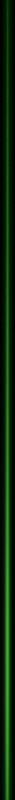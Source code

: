 # Source: jibauni_medium_laser.blend  (saved by Blender 4.4.30; exported with 4.5.12 LTS)
import bpy
from mathutils import Matrix  # noqa: F401  (used for matrix-valued properties, if any)

bpy.ops.wm.read_factory_settings(use_empty=True)
scene = bpy.context.scene
scene.name = 'Scene'

# ---- collections
col_collection = bpy.data.collections.new('Collection'); scene.collection.children.link(col_collection)

# ---- materials (node trees are filled in below, after node groups)
mat_material_005 = bpy.data.materials.new('Material.005')
mat_material = bpy.data.materials.new('Material')
mat_material_001 = bpy.data.materials.new('Material.001')

# ---- material node trees
mat_material_005.use_nodes = True; mat_material_005.node_tree.nodes.clear()
_N = mat_material_005.node_tree.nodes; _L = mat_material_005.node_tree.links
n0 = _N.new('ShaderNodeOutputMaterial'); n0.name = 'Material Output'; n0.location = (976, 300)
n1 = _N.new('ShaderNodeTexGradient'); n1.name = 'Gradient Texture'; n1.location = (-531, 198)
n1.gradient_type = 'SPHERICAL'
n2 = _N.new('ShaderNodeVectorMath'); n2.name = 'Vector Math'; n2.location = (-751, 245)
n2.operation = 'MULTIPLY'
n2.inputs[1].default_value = (1.0, 0.0, 1.0)
n3 = _N.new('ShaderNodeSeparateXYZ'); n3.name = 'Separate XYZ'; n3.location = (-739, 44)
n4 = _N.new('ShaderNodeTexCoord'); n4.name = 'Texture Coordinate'; n4.location = (-1299, 250)
n5 = _N.new('ShaderNodeMapRange'); n5.name = 'Map Range'; n5.location = (-565, 32)
n5.inputs[1].default_value = -1.0
n6 = _N.new('ShaderNodeMath'); n6.name = 'Math.002'; n6.location = (223, 215)
n6.operation = 'MULTIPLY'
n7 = _N.new('ShaderNodeMath'); n7.name = 'Math.001'; n7.location = (415, 226)
n7.operation = 'MULTIPLY'
n7.inputs[1].default_value = 8.0
n8 = _N.new('ShaderNodeMath'); n8.name = 'Math'; n8.location = (-311, 255)
n8.operation = 'POWER'
n8.inputs[1].default_value = 4.0
n9 = _N.new('ShaderNodeMath'); n9.name = 'Math.003'; n9.location = (3, 80)
n9.operation = 'POWER'
n9.inputs[1].default_value = 2.0
n10 = _N.new('ShaderNodeVolumePrincipled'); n10.name = 'Principled Volume'; n10.location = (610, 308)
n10.inputs[2].default_value = 0.0
n10.inputs[7].default_value = (0.002553, 0.5136, 0.002474, 1.0)
n11 = _N.new('ShaderNodeFloatCurve'); n11.name = 'Float Curve'; n11.location = (-311, 32)
_c = n11.mapping.curves[0]
while len(_c.points) > 2: _c.points.remove(_c.points[-1])
_c.points[0].location = (0.0, 0.0); _c.points[0].handle_type = 'AUTO'
_c.points[1].location = (0.92727, 1.0); _c.points[1].handle_type = 'VECTOR'
_p = _c.points.new(1.0, 0.0); _p.handle_type = 'AUTO'
n11.mapping.update()
_L.new(n10.outputs[0], n0.inputs[1])
_L.new(n7.outputs[0], n10.inputs[6])
_L.new(n2.outputs[0], n1.inputs[0])
_L.new(n4.outputs[3], n2.inputs[0])
_L.new(n1.outputs[1], n8.inputs[0])
_L.new(n6.outputs[0], n7.inputs[0])
_L.new(n4.outputs[3], n3.inputs[0])
_L.new(n3.outputs[1], n5.inputs[0])
_L.new(n8.outputs[0], n6.inputs[0])
_L.new(n9.outputs[0], n6.inputs[1])
_L.new(n5.outputs[0], n11.inputs[1])
_L.new(n11.outputs[0], n9.inputs[0])
n0.is_active_output = True
mat_material.use_nodes = True; mat_material.node_tree.nodes.clear()
_N = mat_material.node_tree.nodes; _L = mat_material.node_tree.links
n0 = _N.new('ShaderNodeOutputMaterial'); n0.name = 'Material Output'; n0.location = (596, 300)
n1 = _N.new('ShaderNodeTexGradient'); n1.name = 'Gradient Texture'; n1.location = (-406, 198)
n1.gradient_type = 'SPHERICAL'
n2 = _N.new('ShaderNodeTexCoord'); n2.name = 'Texture Coordinate'; n2.location = (-651, 212)
n3 = _N.new('ShaderNodeMath'); n3.name = 'Math'; n3.location = (-186, 170)
n3.operation = 'POWER'
n3.inputs[1].default_value = 4.0
n4 = _N.new('ShaderNodeMath'); n4.name = 'Math.001'; n4.location = (34, 182)
n4.operation = 'MULTIPLY'
n4.inputs[1].default_value = 2.0
n5 = _N.new('ShaderNodeVolumePrincipled'); n5.name = 'Principled Volume'; n5.location = (254, 294)
n5.inputs[0].default_value = (0.0162, 0.3347, 0.0119, 1.0)
n5.inputs[2].default_value = 0.0
n5.inputs[7].default_value = (0.03468, 0.4545, 0.02292, 1.0)
_L.new(n5.outputs[0], n0.inputs[1])
_L.new(n4.outputs[0], n5.inputs[6])
_L.new(n2.outputs[3], n1.inputs[0])
_L.new(n1.outputs[1], n3.inputs[0])
_L.new(n3.outputs[0], n4.inputs[0])
n0.is_active_output = True
mat_material_001.use_nodes = True; mat_material_001.node_tree.nodes.clear()
_N = mat_material_001.node_tree.nodes; _L = mat_material_001.node_tree.links
n0 = _N.new('ShaderNodeOutputMaterial'); n0.name = 'Material Output'; n0.location = (917, 300)
n1 = _N.new('ShaderNodeTexGradient'); n1.name = 'Gradient Texture'; n1.location = (-311, 172)
n1.gradient_type = 'SPHERICAL'
n2 = _N.new('ShaderNodeVectorMath'); n2.name = 'Vector Math.001'; n2.location = (-531, 251)
n2.operation = 'DIVIDE'
n3 = _N.new('ShaderNodeVectorMath'); n3.name = 'Vector Math'; n3.location = (-1048, 234)
n3.operation = 'MULTIPLY'
n3.inputs[1].default_value = (1.0, 0.0, 1.0)
n4 = _N.new('ShaderNodeSeparateXYZ'); n4.name = 'Separate XYZ'; n4.location = (-1275, -10)
n5 = _N.new('ShaderNodeMapRange'); n5.name = 'Map Range'; n5.location = (-1071, 6)
n5.inputs[1].default_value = -1.0
n6 = _N.new('ShaderNodeTexCoord'); n6.name = 'Texture Coordinate'; n6.location = (-1577, 193)
n7 = _N.new('ShaderNodeFloatCurve'); n7.name = 'Float Curve'; n7.location = (-851, 33)
_c = n7.mapping.curves[0]
while len(_c.points) > 2: _c.points.remove(_c.points[-1])
_c.points[0].location = (0.0, 0.0); _c.points[0].handle_type = 'AUTO'
_c.points[1].location = (0.15909, 0.33125); _c.points[1].handle_type = 'AUTO'
_p = _c.points.new(0.73636, 1.0); _p.handle_type = 'VECTOR'
_p = _c.points.new(0.82273, 1.0); _p.handle_type = 'AUTO'
_p = _c.points.new(1.0, 0.0); _p.handle_type = 'AUTO'
n7.mapping.update()
n8 = _N.new('ShaderNodeMath'); n8.name = 'Math.003'; n8.location = (129, 160)
n8.operation = 'MULTIPLY'
n9 = _N.new('ShaderNodeVolumePrincipled'); n9.name = 'Principled Volume'; n9.location = (569, 287)
n9.inputs[0].default_value = (0.2163, 0.7281, 0.1355, 1.0)
n9.inputs[2].default_value = 0.0
n9.inputs[9].default_value = (0.5387, 1.0, 0.5478, 1.0)
n10 = _N.new('ShaderNodeMath'); n10.name = 'Math'; n10.location = (-91, 160)
n10.operation = 'POWER'
n10.inputs[1].default_value = 8.0
n11 = _N.new('ShaderNodeMath'); n11.name = 'Math.001'; n11.location = (-496, 57)
n11.operation = 'POWER'
n11.inputs[1].default_value = 2.0
n12 = _N.new('ShaderNodeMath'); n12.name = 'Math.002'; n12.location = (349, 185)
n12.operation = 'MULTIPLY'
n12.inputs[1].default_value = 5.0
n13 = _N.new('ShaderNodeAmbientOcclusion'); n13.name = 'Ambient Occlusion'; n13.location = (379, 127)
n13.inputs[0].default_value = (0.2193, 1.0, 0.1583, 1.0)
_L.new(n9.outputs[0], n0.inputs[1])
_L.new(n12.outputs[0], n9.inputs[6])
_L.new(n1.outputs[1], n10.inputs[0])
_L.new(n8.outputs[0], n12.inputs[0])
_L.new(n2.outputs[0], n1.inputs[0])
_L.new(n6.outputs[3], n3.inputs[0])
_L.new(n3.outputs[0], n2.inputs[0])
_L.new(n6.outputs[3], n4.inputs[0])
_L.new(n4.outputs[1], n5.inputs[0])
_L.new(n7.outputs[0], n2.inputs[1])
_L.new(n5.outputs[0], n7.inputs[1])
_L.new(n10.outputs[0], n8.inputs[0])
_L.new(n11.outputs[0], n8.inputs[1])
_L.new(n7.outputs[0], n11.inputs[0])
_L.new(n13.outputs[0], n9.inputs[7])
n0.is_active_output = True

# ---- world
world_world = bpy.data.worlds.new('World'); scene.world = world_world
world_world.use_nodes = True; world_world.node_tree.nodes.clear()
_N = world_world.node_tree.nodes; _L = world_world.node_tree.links
n0 = _N.new('ShaderNodeOutputWorld'); n0.name = 'World Output'; n0.location = (300, 300)
n1 = _N.new('ShaderNodeBackground'); n1.name = 'Background'; n1.location = (10, 300)
n1.inputs[0].default_value = (0.0, 0.0, 0.0, 1.0)
_L.new(n1.outputs[0], n0.inputs[0])
n0.is_active_output = True
world_world.color = (0.05088, 0.05088, 0.05088)
world_world.use_sun_shadow = False
world_world.sun_shadow_jitter_overblur = 0.0

# ---- cameras
cam_camera_001 = bpy.data.cameras.new('Camera.001')

# ---- meshes
me_cube = bpy.data.meshes.new('Cube')
me_cube.from_pydata([(-1.0, -1.0, -1.0), (-1.0, -1.0, 1.0), (-1.0, 1.0, -1.0), (-1.0, 1.0, 1.0), (1.0, -1.0, -1.0), (1.0, -1.0, 1.0), (1.0, 1.0, -1.0), (1.0, 1.0, 1.0)], [], [(0, 1, 3, 2), (2, 3, 7, 6), (6, 7, 5, 4), (4, 5, 1, 0), (2, 6, 4, 0), (7, 3, 1, 5)])
_uv = me_cube.uv_layers.new(name='UVMap')
_uv.uv.foreach_set('vector', [0.375, 0.0, 0.625, 0.0, 0.625, 0.25, 0.375, 0.25, 0.375, 0.25, 0.625, 0.25, 0.625, 0.5, 0.375, 0.5, 0.375, 0.5, 0.625, 0.5, 0.625, 0.75, 0.375, 0.75, 0.375, 0.75, 0.625, 0.75, 0.625, 1.0, 0.375, 1.0, 0.125, 0.5, 0.375, 0.5, 0.375, 0.75, 0.125, 0.75, 0.625, 0.5, 0.875, 0.5, 0.875, 0.75, 0.625, 0.75])
me_cube.materials.append(mat_material_005)
me_cube.update()
me_cube_001 = bpy.data.meshes.new('Cube.001')
me_cube_001.from_pydata([(-1.0, -1.0, -1.0), (-1.0, -1.0, 1.0), (-1.0, 1.0, -1.0), (-1.0, 1.0, 1.0), (1.0, -1.0, -1.0), (1.0, -1.0, 1.0), (1.0, 1.0, -1.0), (1.0, 1.0, 1.0)], [], [(0, 1, 3, 2), (2, 3, 7, 6), (6, 7, 5, 4), (4, 5, 1, 0), (2, 6, 4, 0), (7, 3, 1, 5)])
_uv = me_cube_001.uv_layers.new(name='UVMap')
_uv.uv.foreach_set('vector', [0.375, 0.0, 0.625, 0.0, 0.625, 0.25, 0.375, 0.25, 0.375, 0.25, 0.625, 0.25, 0.625, 0.5, 0.375, 0.5, 0.375, 0.5, 0.625, 0.5, 0.625, 0.75, 0.375, 0.75, 0.375, 0.75, 0.625, 0.75, 0.625, 1.0, 0.375, 1.0, 0.125, 0.5, 0.375, 0.5, 0.375, 0.75, 0.125, 0.75, 0.625, 0.5, 0.875, 0.5, 0.875, 0.75, 0.625, 0.75])
me_cube_001.materials.append(mat_material)
me_cube_001.update()
me_cube_002 = bpy.data.meshes.new('Cube.002')
me_cube_002.from_pydata([(-1.0, -1.0, -1.0), (-1.0, -1.0, 1.0), (-1.0, 1.0, -1.0), (-1.0, 1.0, 1.0), (1.0, -1.0, -1.0), (1.0, -1.0, 1.0), (1.0, 1.0, -1.0), (1.0, 1.0, 1.0)], [], [(0, 1, 3, 2), (2, 3, 7, 6), (6, 7, 5, 4), (4, 5, 1, 0), (2, 6, 4, 0), (7, 3, 1, 5)])
_uv = me_cube_002.uv_layers.new(name='UVMap')
_uv.uv.foreach_set('vector', [0.375, 0.0, 0.625, 0.0, 0.625, 0.25, 0.375, 0.25, 0.375, 0.25, 0.625, 0.25, 0.625, 0.5, 0.375, 0.5, 0.375, 0.5, 0.625, 0.5, 0.625, 0.75, 0.375, 0.75, 0.375, 0.75, 0.625, 0.75, 0.625, 1.0, 0.375, 1.0, 0.125, 0.5, 0.375, 0.5, 0.375, 0.75, 0.125, 0.75, 0.625, 0.5, 0.875, 0.5, 0.875, 0.75, 0.625, 0.75])
me_cube_002.materials.append(mat_material_001)
me_cube_002.update()

# ---- objects
ob_cube = bpy.data.objects.new('Cube', me_cube)
ob_cube_001 = bpy.data.objects.new('Cube.001', me_cube_001)
ob_cube_002 = bpy.data.objects.new('Cube.002', me_cube_002)
ob_camera_001 = bpy.data.objects.new('Camera.001', cam_camera_001)

# ---- transforms, parenting, visibility, modifiers, constraints
ob_cube.location = (2.484e-08, -0.4887, 0.0)
ob_cube.rotation_euler = (0.0, -0.0, -3.142)
ob_cube.scale = (0.02963, 7.646, 0.05921)
ob_cube_001.location = (-3.24e-08, -0.731, 0.0)
ob_cube_001.rotation_euler = (0.0, -0.0, -3.142)
ob_cube_001.scale = (-0.014, 0.8724, 0.2144)
ob_cube_002.location = (7.559e-09, 0.288, 0.0)
ob_cube_002.rotation_euler = (0.0, -0.0, -3.142)
ob_cube_002.scale = (-0.01778, 1.59, 0.2722)
ob_cube_002.color = (0.0625, 1.0, 0.007648, 1.0)
ob_camera_001.location = (0.0, 0.0, 2.902)

# ---- collection membership
col_collection.objects.link(ob_cube)
col_collection.objects.link(ob_cube_001)
col_collection.objects.link(ob_cube_002)
col_collection.objects.link(ob_camera_001)

# ---- scene / render settings (as saved in the file)
scene.camera = ob_camera_001
scene.frame_start = 0; scene.frame_end = 3; scene.frame_set(0)
scene.render.engine = 'CYCLES'
scene.render.image_settings.color_mode = 'RGB'
scene.render.image_settings.compression = 0
scene.render.resolution_x = 30
scene.render.resolution_y = 1600
scene.render.fps = 5
scene.cycles.samples = 64
scene.cycles.sampling_pattern = 'TABULATED_SOBOL'
scene.cycles.use_light_tree = False
scene.view_settings.view_transform = 'Filmic'
bpy.context.view_layer.update()

# ---- added for rendering (the .blend has no usable light): sun
light_auto_sun = bpy.data.lights.new('AutoSun', 'SUN')
light_auto_sun.energy = 3.0
light_auto_sun.angle = 0.0523599
ob_auto_sun = bpy.data.objects.new('AutoSun', light_auto_sun)
scene.collection.objects.link(ob_auto_sun)
ob_auto_sun.rotation_euler = (0.872665, 0.174533, 0.523599)
bpy.context.view_layer.update()
